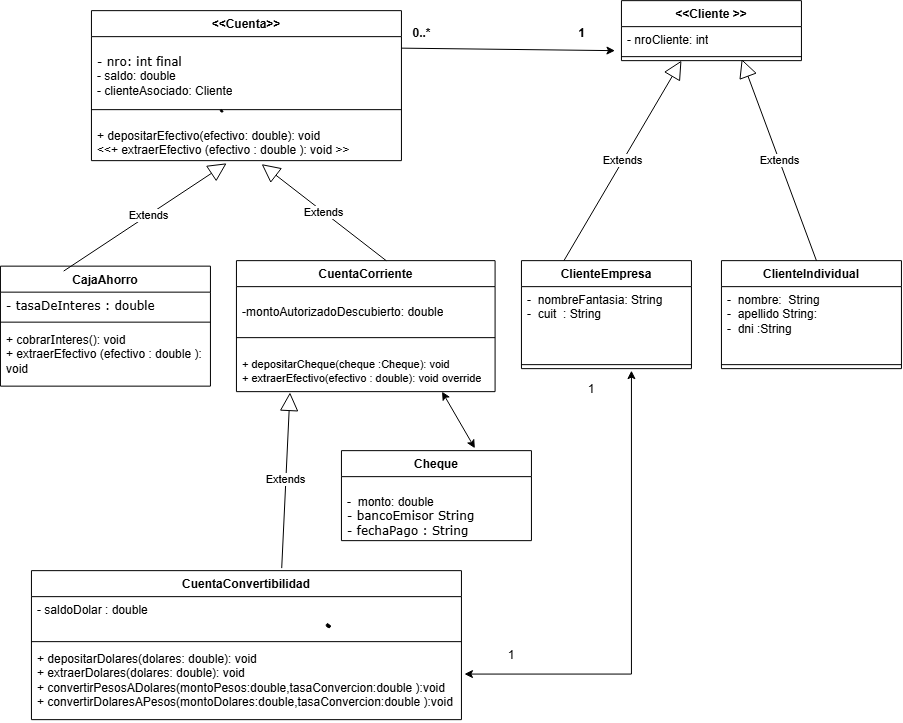

The diagram above was exported from draw.io. Its source (the exported page's mxGraphModel, read from the mxfile embedded in the PNG):
<mxGraphModel dx="1053" dy="556" grid="1" gridSize="10" guides="1" tooltips="1" connect="1" arrows="1" fold="1" page="1" pageScale="1" pageWidth="1169" pageHeight="827" math="0" shadow="0">
  <root>
    <mxCell id="0" />
    <mxCell id="1" parent="0" />
    <mxCell id="p-xRAds6C0Lm_2pANES--41" parent="1" style="swimlane;fontStyle=1;align=center;verticalAlign=top;childLayout=stackLayout;horizontal=1;startSize=26;horizontalStack=0;resizeParent=1;resizeParentMax=0;resizeLast=0;collapsible=1;marginBottom=0;whiteSpace=wrap;html=1;" value="&amp;lt;&amp;lt;Cuenta&amp;gt;&amp;gt;" vertex="1">
      <mxGeometry height="150" width="310" x="120" y="50" as="geometry" />
    </mxCell>
    <mxCell id="p-xRAds6C0Lm_2pANES--42" parent="p-xRAds6C0Lm_2pANES--41" style="text;strokeColor=none;fillColor=none;align=left;verticalAlign=top;spacingLeft=4;spacingRight=4;overflow=hidden;rotatable=0;points=[[0,0.5],[1,0.5]];portConstraint=eastwest;whiteSpace=wrap;html=1;" value="&lt;p style=&quot;text-align: justify;&quot;&gt;&lt;font style=&quot;font-family: Verdana; background-color: transparent; color: light-dark(rgb(0, 0, 0), rgb(255, 255, 255));&quot;&gt;- nro: in&lt;/font&gt;&lt;span style=&quot;font-family: Verdana; background-color: transparent; color: light-dark(rgb(0, 0, 0), rgb(255, 255, 255));&quot;&gt;t final&amp;nbsp;&lt;br&gt;&lt;/span&gt;&lt;span style=&quot;background-color: transparent; color: light-dark(rgb(0, 0, 0), rgb(255, 255, 255));&quot;&gt;- saldo: double&lt;br&gt;&lt;/span&gt;&lt;span style=&quot;background-color: transparent; color: light-dark(rgb(0, 0, 0), rgb(255, 255, 255));&quot;&gt;- clienteAsociado: Cliente&lt;/span&gt;&lt;/p&gt;&lt;p&gt;&lt;/p&gt;&lt;div tabindex=&quot;0&quot; aria-hidden=&quot;true&quot; style=&quot;margin: -1px; border-bottom: 0px rgb(10, 10, 10);&quot;&gt;&lt;/div&gt;&lt;div tabindex=&quot;0&quot; aria-hidden=&quot;true&quot; style=&quot;margin: -1px; border-bottom: 0px rgb(10, 10, 10);&quot;&gt;&lt;/div&gt;&lt;div&gt;&lt;br&gt;&lt;/div&gt;" vertex="1">
      <mxGeometry height="60" width="310" y="26" as="geometry" />
    </mxCell>
    <mxCell id="p-xRAds6C0Lm_2pANES--43" parent="p-xRAds6C0Lm_2pANES--41" style="line;strokeWidth=1;fillColor=none;align=left;verticalAlign=middle;spacingTop=-1;spacingLeft=3;spacingRight=3;rotatable=0;labelPosition=right;points=[];portConstraint=eastwest;strokeColor=inherit;" value="" vertex="1">
      <mxGeometry height="26" width="310" y="86" as="geometry" />
    </mxCell>
    <mxCell id="p-xRAds6C0Lm_2pANES--44" parent="p-xRAds6C0Lm_2pANES--41" style="text;strokeColor=none;fillColor=none;align=left;verticalAlign=top;spacingLeft=4;spacingRight=4;overflow=hidden;rotatable=0;points=[[0,0.5],[1,0.5]];portConstraint=eastwest;whiteSpace=wrap;html=1;" value="&lt;div&gt;+ depositarEfectivo(efectivo: double): void&lt;div&gt;&amp;lt;&amp;lt;+ extraerEfectivo (efectivo : double ): void &amp;gt;&amp;gt;&lt;/div&gt;&lt;/div&gt;" vertex="1">
      <mxGeometry height="38" width="310" y="112" as="geometry" />
    </mxCell>
    <mxCell id="p-xRAds6C0Lm_2pANES--45" parent="1" style="swimlane;fontStyle=1;align=center;verticalAlign=top;childLayout=stackLayout;horizontal=1;startSize=26;horizontalStack=0;resizeParent=1;resizeParentMax=0;resizeLast=0;collapsible=1;marginBottom=0;whiteSpace=wrap;html=1;" value="&amp;lt;&amp;lt;Cliente &amp;gt;&amp;gt;" vertex="1">
      <mxGeometry height="60" width="180" x="650" y="40.00000000000001" as="geometry" />
    </mxCell>
    <mxCell id="p-xRAds6C0Lm_2pANES--46" parent="p-xRAds6C0Lm_2pANES--45" style="text;strokeColor=none;fillColor=none;align=left;verticalAlign=top;spacingLeft=4;spacingRight=4;overflow=hidden;rotatable=0;points=[[0,0.5],[1,0.5]];portConstraint=eastwest;whiteSpace=wrap;html=1;" value="&lt;div&gt;&lt;/div&gt;&lt;div&gt;- nroCliente: int&lt;div class=&quot;yhAwj&quot; style=&quot;font-family: &amp;quot;Google Sans&amp;quot;, Arial, sans-serif, &amp;quot;Noto Color Emoji&amp;quot;; font-size: 14px; margin: 0px; border-bottom: 0px rgb(10, 10, 10);&quot;&gt;&lt;/div&gt;&lt;div class=&quot;otQkpb&quot; aria-level=&quot;3&quot; role=&quot;heading&quot; style=&quot;font-family: &amp;quot;Google Sans&amp;quot;, Arial, sans-serif, &amp;quot;Noto Color Emoji&amp;quot;; font-size: 20px; font-weight: 600; margin: 24px 0px 12px; border-bottom: 0px rgb(10, 10, 10);&quot; aria-owns=&quot;action-menu-parent-container&quot;&gt;&lt;/div&gt;&lt;/div&gt;" vertex="1">
      <mxGeometry height="26" width="180" y="26" as="geometry" />
    </mxCell>
    <mxCell id="p-xRAds6C0Lm_2pANES--47" parent="p-xRAds6C0Lm_2pANES--45" style="line;strokeWidth=1;fillColor=none;align=left;verticalAlign=middle;spacingTop=-1;spacingLeft=3;spacingRight=3;rotatable=0;labelPosition=right;points=[];portConstraint=eastwest;strokeColor=inherit;" value="" vertex="1">
      <mxGeometry height="8" width="180" y="52" as="geometry" />
    </mxCell>
    <mxCell id="p-xRAds6C0Lm_2pANES--48" parent="1" style="swimlane;fontStyle=1;align=center;verticalAlign=top;childLayout=stackLayout;horizontal=1;startSize=26;horizontalStack=0;resizeParent=1;resizeParentMax=0;resizeLast=0;collapsible=1;marginBottom=0;whiteSpace=wrap;html=1;" value="ClienteIndividual" vertex="1">
      <mxGeometry height="108" width="180" x="750" y="300" as="geometry" />
    </mxCell>
    <mxCell id="p-xRAds6C0Lm_2pANES--49" parent="p-xRAds6C0Lm_2pANES--48" style="text;strokeColor=none;fillColor=none;align=left;verticalAlign=top;spacingLeft=4;spacingRight=4;overflow=hidden;rotatable=0;points=[[0,0.5],[1,0.5]];portConstraint=eastwest;whiteSpace=wrap;html=1;" value="&lt;div&gt;&lt;span style=&quot;background-color: transparent; color: light-dark(rgb(0, 0, 0), rgb(255, 255, 255));&quot;&gt;-&amp;nbsp; nombre:&amp;nbsp;&lt;/span&gt;&lt;span style=&quot;background-color: transparent; color: light-dark(rgb(0, 0, 0), rgb(255, 255, 255));&quot;&gt;&amp;nbsp;S&lt;/span&gt;&lt;span style=&quot;background-color: transparent; color: light-dark(rgb(0, 0, 0), rgb(255, 255, 255));&quot;&gt;tring&amp;nbsp;&lt;/span&gt;&lt;/div&gt;&lt;div&gt;&lt;div&gt;-&amp;nbsp; apellido S&lt;span style=&quot;background-color: transparent; color: light-dark(rgb(0, 0, 0), rgb(255, 255, 255));&quot;&gt;tring:&amp;nbsp;&lt;/span&gt;&lt;span style=&quot;background-color: transparent; color: light-dark(rgb(0, 0, 0), rgb(255, 255, 255));&quot;&gt;&amp;nbsp;&lt;/span&gt;&lt;/div&gt;&lt;div&gt;-&amp;nbsp; dni :String&amp;nbsp;&amp;nbsp;&lt;br&gt;&lt;div&gt;&lt;br&gt;&lt;/div&gt;&lt;div&gt;&lt;br&gt;&lt;/div&gt;&lt;/div&gt;&lt;/div&gt;" vertex="1">
      <mxGeometry height="74" width="180" y="26" as="geometry" />
    </mxCell>
    <mxCell id="p-xRAds6C0Lm_2pANES--50" parent="p-xRAds6C0Lm_2pANES--48" style="line;strokeWidth=1;fillColor=none;align=left;verticalAlign=middle;spacingTop=-1;spacingLeft=3;spacingRight=3;rotatable=0;labelPosition=right;points=[];portConstraint=eastwest;strokeColor=inherit;" value="" vertex="1">
      <mxGeometry height="8" width="180" y="100" as="geometry" />
    </mxCell>
    <mxCell id="p-xRAds6C0Lm_2pANES--51" parent="1" style="swimlane;fontStyle=1;align=center;verticalAlign=top;childLayout=stackLayout;horizontal=1;startSize=26;horizontalStack=0;resizeParent=1;resizeParentMax=0;resizeLast=0;collapsible=1;marginBottom=0;whiteSpace=wrap;html=1;" value="CuentaCorriente" vertex="1">
      <mxGeometry height="131" width="258.64" x="265" y="300" as="geometry" />
    </mxCell>
    <mxCell id="p-xRAds6C0Lm_2pANES--52" parent="p-xRAds6C0Lm_2pANES--51" style="text;strokeColor=none;fillColor=none;align=left;verticalAlign=top;spacingLeft=4;spacingRight=4;overflow=hidden;rotatable=0;points=[[0,0.5],[1,0.5]];portConstraint=eastwest;whiteSpace=wrap;html=1;" value="&lt;p&gt;&lt;/p&gt;&lt;div style=&quot;text-align: justify;&quot;&gt;-montoAutorizadoDescubierto: double&lt;/div&gt;" vertex="1">
      <mxGeometry height="38" width="258.64" y="26" as="geometry" />
    </mxCell>
    <mxCell id="p-xRAds6C0Lm_2pANES--53" parent="p-xRAds6C0Lm_2pANES--51" style="line;strokeWidth=1;fillColor=none;align=left;verticalAlign=middle;spacingTop=-1;spacingLeft=3;spacingRight=3;rotatable=0;labelPosition=right;points=[];portConstraint=eastwest;strokeColor=inherit;" value="" vertex="1">
      <mxGeometry height="26" width="258.64" y="64" as="geometry" />
    </mxCell>
    <mxCell id="p-xRAds6C0Lm_2pANES--54" parent="p-xRAds6C0Lm_2pANES--51" style="text;strokeColor=none;fillColor=none;align=left;verticalAlign=top;spacingLeft=4;spacingRight=4;overflow=hidden;rotatable=0;points=[[0,0.5],[1,0.5]];portConstraint=eastwest;whiteSpace=wrap;html=1;" value="&lt;div&gt;&lt;span style=&quot;background-color: transparent; color: light-dark(rgb(0, 0, 0), rgb(255, 255, 255));&quot;&gt;&lt;font style=&quot;font-size: 11px;&quot;&gt;+ depositarCheque(cheque :Cheque): void&lt;/font&gt;&lt;/span&gt;&lt;/div&gt;&lt;div&gt;&lt;div&gt;&lt;font style=&quot;font-size: 11px;&quot;&gt;&lt;font style=&quot;&quot;&gt;+ extraerEfectivo(efectivo : double): void&lt;/font&gt;&amp;nbsp;override&lt;/font&gt;&lt;/div&gt;&lt;/div&gt;" vertex="1">
      <mxGeometry height="41" width="258.64" y="90" as="geometry" />
    </mxCell>
    <mxCell id="p-xRAds6C0Lm_2pANES--55" parent="1" style="swimlane;fontStyle=1;align=center;verticalAlign=top;childLayout=stackLayout;horizontal=1;startSize=26;horizontalStack=0;resizeParent=1;resizeParentMax=0;resizeLast=0;collapsible=1;marginBottom=0;whiteSpace=wrap;html=1;" value="ClienteEmpresa" vertex="1">
      <mxGeometry height="108" width="170" x="550" y="300" as="geometry" />
    </mxCell>
    <mxCell id="p-xRAds6C0Lm_2pANES--56" parent="p-xRAds6C0Lm_2pANES--55" style="text;strokeColor=none;fillColor=none;align=left;verticalAlign=top;spacingLeft=4;spacingRight=4;overflow=hidden;rotatable=0;points=[[0,0.5],[1,0.5]];portConstraint=eastwest;whiteSpace=wrap;html=1;" value="&lt;div&gt;&lt;span style=&quot;background-color: transparent; color: light-dark(rgb(0, 0, 0), rgb(255, 255, 255));&quot;&gt;-&amp;nbsp; nombreFantasia: String&lt;/span&gt;&lt;/div&gt;&lt;div&gt;&lt;span style=&quot;background-color: transparent; color: light-dark(rgb(0, 0, 0), rgb(255, 255, 255));&quot;&gt;-&amp;nbsp; cuit&amp;nbsp; : String&lt;/span&gt;&lt;/div&gt;&lt;div&gt;&lt;div&gt;&lt;br&gt;&lt;/div&gt;&lt;div&gt;&lt;br&gt;&lt;/div&gt;&lt;/div&gt;" vertex="1">
      <mxGeometry height="74" width="170" y="26" as="geometry" />
    </mxCell>
    <mxCell id="p-xRAds6C0Lm_2pANES--57" parent="p-xRAds6C0Lm_2pANES--55" style="line;strokeWidth=1;fillColor=none;align=left;verticalAlign=middle;spacingTop=-1;spacingLeft=3;spacingRight=3;rotatable=0;labelPosition=right;points=[];portConstraint=eastwest;strokeColor=inherit;" value="" vertex="1">
      <mxGeometry height="8" width="170" y="100" as="geometry" />
    </mxCell>
    <mxCell id="p-xRAds6C0Lm_2pANES--58" parent="1" style="shape=stencil(lZbdUttADIWfxrdnpNX+XlN4D2YIjYc0YUKg5e3R1mOIlkSd3vnv88pHR8c7yc3L9v55MwV6OR0PT5vf88NpO8mPKYR5v90c55MeTXI7yc3j4bj5eTy87h+W8+f7/mQ/+nV462/4s3CNUEKnAr0vV2JCan+v3C3Abt6fAxmlGCAJWnWAhsoGyIKaXSCJAUoEeyUltGyAqis4QG2IFmiMFh1AVbIltYLE14FCyFYlJgLRdSITJNolGtiRKRGq7ZzqQE4jooBtI2oFO4BUkAVK84EMsrrmBhIHKGMjUkV1VIphXCGqW5zO6W1pFggITklaQK4G0CKzs0KuaMkCGSE53lARrZlU6OB8dG+TXUFbGfyBoGFG6V8zykPjCLFcB87c/OkNWoPh8hI6MBbQofJa3UdysGtbX3FZJh36YUg1GJySeqzYkr6i53KrBeXbjFYnBjQa6wBofHozmhCHoVZZHTN1QP4HkDima09Dx0whrm7+BBKyE0yc1rQ+i43ofHRBtW4tDHHaEMYwzrym7cXn1ar2AxKvKXLteWuLSODg1ZNsYgRfUc0TWz831xQcR4GYkZweBxmBBHEmRz0x/Bm0AY6garpBofHfpgdfO47HebdbNizn98cdil5adjdy+wE=);lineShape=1;strokeColor=default;" value="" vertex="1">
      <mxGeometry height="4.203894602674344" width="4.19103790039685" x="354.7719249339384" y="662.7591009474361" as="geometry" />
    </mxCell>
    <mxCell id="p-xRAds6C0Lm_2pANES--59" parent="1" style="shape=stencil(lZbdUttADIWfxrdnpNX+XlN4D2YIjYc0YUKg5e3R1mOIlkSd3vnv88pHR8c7yc3L9v55MwV6OR0PT5vf88NpO8mPKYR5v90c55MeTXI7yc3j4bj5eTy87h+W8+f7/mQ/+nV462/4s3CNUEKnAr0vV2JCan+v3C3Abt6fAxmlGCAJWnWAhsoGyIKaXSCJAUoEeyUltGyAqis4QG2IFmiMFh1AVbIltYLE14FCyFYlJgLRdSITJNolGtiRKRGq7ZzqQE4jooBtI2oFO4BUkAVK84EMsrrmBhIHKGMjUkV1VIphXCGqW5zO6W1pFggITklaQK4G0CKzs0KuaMkCGSE53lARrZlU6OB8dG+TXUFbGfyBoGFG6V8zykPjCLFcB87c/OkNWoPh8hI6MBbQofJa3UdysGtbX3FZJh36YUg1GJySeqzYkr6i53KrBeXbjFYnBjQa6wBofHozmhCHoVZZHTN1QP4HkDima09Dx0whrm7+BBKyE0yc1rQ+i43ofHRBtW4tDHHaEMYwzrym7cXn1ar2AxKvKXLteWuLSODg1ZNsYgRfUc0TWz831xQcR4GYkZweBxmBBHEmRz0x/Bm0AY6garpBofHfpgdfO47HebdbNizn98cdil5adjdy+wE=);lineShape=1;strokeColor=default;" value="" vertex="1">
      <mxGeometry height="2.522336761604606" width="2.51462274023811" x="248.8631549603631" y="148.85546056846158" as="geometry" />
    </mxCell>
    <mxCell id="p-xRAds6C0Lm_2pANES--60" parent="1" style="swimlane;fontStyle=1;align=center;verticalAlign=top;childLayout=stackLayout;horizontal=1;startSize=26;horizontalStack=0;resizeParent=1;resizeParentMax=0;resizeLast=0;collapsible=1;marginBottom=0;whiteSpace=wrap;html=1;" value="Cheque" vertex="1">
      <mxGeometry height="90" width="190" x="370" y="490" as="geometry" />
    </mxCell>
    <mxCell id="p-xRAds6C0Lm_2pANES--61" parent="p-xRAds6C0Lm_2pANES--60" style="text;strokeColor=none;fillColor=none;align=left;verticalAlign=top;spacingLeft=4;spacingRight=4;overflow=hidden;rotatable=0;points=[[0,0.5],[1,0.5]];portConstraint=eastwest;whiteSpace=wrap;html=1;" value="&lt;p&gt;&lt;/p&gt;&lt;div style=&quot;text-align: justify;&quot;&gt;-&amp;nbsp; monto: double&lt;/div&gt;&lt;font face=&quot;Verdana&quot; style=&quot;font-size: 12px;&quot;&gt;&lt;div style=&quot;text-align: justify;&quot;&gt;- bancoEmisor String&lt;/div&gt;&lt;div style=&quot;text-align: justify;&quot;&gt;- fechaPago : String&lt;/div&gt;&lt;/font&gt;&lt;p&gt;&lt;/p&gt;&lt;div tabindex=&quot;0&quot; aria-hidden=&quot;true&quot; style=&quot;margin: -1px; border-bottom: 0px rgb(10, 10, 10);&quot;&gt;&lt;/div&gt;&lt;div tabindex=&quot;0&quot; aria-hidden=&quot;true&quot; style=&quot;margin: -1px; border-bottom: 0px rgb(10, 10, 10);&quot;&gt;&lt;/div&gt;&lt;div&gt;&lt;div&gt;&lt;br&gt;&lt;/div&gt;&lt;/div&gt;" vertex="1">
      <mxGeometry height="64" width="190" y="26" as="geometry" />
    </mxCell>
    <mxCell id="p-xRAds6C0Lm_2pANES--62" parent="1" style="swimlane;fontStyle=1;align=center;verticalAlign=top;childLayout=stackLayout;horizontal=1;startSize=26;horizontalStack=0;resizeParent=1;resizeParentMax=0;resizeLast=0;collapsible=1;marginBottom=0;whiteSpace=wrap;html=1;" value="CajaAhorro" vertex="1">
      <mxGeometry height="120" width="210" x="29" y="305.5" as="geometry" />
    </mxCell>
    <mxCell id="p-xRAds6C0Lm_2pANES--63" parent="p-xRAds6C0Lm_2pANES--62" style="text;strokeColor=none;fillColor=none;align=left;verticalAlign=top;spacingLeft=4;spacingRight=4;overflow=hidden;rotatable=0;points=[[0,0.5],[1,0.5]];portConstraint=eastwest;whiteSpace=wrap;html=1;" value="&lt;div style=&quot;text-align: justify;&quot;&gt;&lt;span style=&quot;background-color: transparent; color: light-dark(rgb(0, 0, 0), rgb(255, 255, 255)); font-family: Verdana;&quot;&gt;- tasaDeInteres : double&amp;nbsp;&lt;/span&gt;&lt;/div&gt;&lt;font face=&quot;Verdana&quot;&gt;&lt;div style=&quot;text-align: justify;&quot;&gt;&lt;br&gt;&lt;/div&gt;&lt;div style=&quot;text-align: justify;&quot;&gt;&lt;br&gt;&lt;/div&gt;&lt;/font&gt;&lt;p&gt;&lt;/p&gt;&lt;div tabindex=&quot;0&quot; aria-hidden=&quot;true&quot; style=&quot;margin: -1px; border-bottom: 0px rgb(10, 10, 10);&quot;&gt;&lt;/div&gt;&lt;div tabindex=&quot;0&quot; aria-hidden=&quot;true&quot; style=&quot;margin: -1px; border-bottom: 0px rgb(10, 10, 10);&quot;&gt;&lt;/div&gt;&lt;div&gt;&lt;br&gt;&lt;/div&gt;" vertex="1">
      <mxGeometry height="26" width="210" y="26" as="geometry" />
    </mxCell>
    <mxCell id="p-xRAds6C0Lm_2pANES--64" parent="p-xRAds6C0Lm_2pANES--62" style="line;strokeWidth=1;fillColor=none;align=left;verticalAlign=middle;spacingTop=-1;spacingLeft=3;spacingRight=3;rotatable=0;labelPosition=right;points=[];portConstraint=eastwest;strokeColor=inherit;" value="" vertex="1">
      <mxGeometry height="8" width="210" y="52" as="geometry" />
    </mxCell>
    <mxCell id="p-xRAds6C0Lm_2pANES--65" parent="p-xRAds6C0Lm_2pANES--62" style="text;strokeColor=none;fillColor=none;align=left;verticalAlign=top;spacingLeft=4;spacingRight=4;overflow=hidden;rotatable=0;points=[[0,0.5],[1,0.5]];portConstraint=eastwest;whiteSpace=wrap;html=1;" value="&lt;font face=&quot;Helvetica&quot;&gt;+ cobrar&lt;/font&gt;&lt;span style=&quot;font-family: Verdana; text-align: justify;&quot;&gt;I&lt;/span&gt;&lt;font face=&quot;Helvetica&quot;&gt;nteres(): void&lt;/font&gt;&lt;div&gt;+ extraerEfectivo (efectivo : double ): void&lt;font face=&quot;Helvetica&quot;&gt;&lt;/font&gt;&lt;/div&gt;" vertex="1">
      <mxGeometry height="60" width="210" y="60" as="geometry" />
    </mxCell>
    <mxCell id="p-xRAds6C0Lm_2pANES--67" parent="1" style="swimlane;fontStyle=1;align=center;verticalAlign=top;childLayout=stackLayout;horizontal=1;startSize=26;horizontalStack=0;resizeParent=1;resizeParentMax=0;resizeLast=0;collapsible=1;marginBottom=0;whiteSpace=wrap;html=1;" value="CuentaConvertibilidad" vertex="1">
      <mxGeometry height="149" width="430" x="60" y="610" as="geometry" />
    </mxCell>
    <mxCell id="p-xRAds6C0Lm_2pANES--68" parent="p-xRAds6C0Lm_2pANES--67" style="text;strokeColor=none;fillColor=none;align=left;verticalAlign=top;spacingLeft=4;spacingRight=4;overflow=hidden;rotatable=0;points=[[0,0.5],[1,0.5]];portConstraint=eastwest;whiteSpace=wrap;html=1;" value="- saldoDolar : double" vertex="1">
      <mxGeometry height="41" width="430" y="26" as="geometry" />
    </mxCell>
    <mxCell id="p-xRAds6C0Lm_2pANES--69" parent="p-xRAds6C0Lm_2pANES--67" style="line;strokeWidth=1;fillColor=none;align=left;verticalAlign=middle;spacingTop=-1;spacingLeft=3;spacingRight=3;rotatable=0;labelPosition=right;points=[];portConstraint=eastwest;strokeColor=inherit;" value="" vertex="1">
      <mxGeometry height="8" width="430" y="67" as="geometry" />
    </mxCell>
    <mxCell id="p-xRAds6C0Lm_2pANES--70" parent="p-xRAds6C0Lm_2pANES--67" style="text;strokeColor=none;fillColor=none;align=left;verticalAlign=top;spacingLeft=4;spacingRight=4;overflow=hidden;rotatable=0;points=[[0,0.5],[1,0.5]];portConstraint=eastwest;whiteSpace=wrap;html=1;" value="&lt;div&gt;&lt;font face=&quot;Arial, Helvetica, sans-serif&quot;&gt;+ depositarDolares(dolares: double): void&lt;/font&gt;&lt;/div&gt;&lt;div&gt;&lt;font face=&quot;Arial, Helvetica, sans-serif&quot;&gt;+ extraerDolares(dolares: double): void&amp;nbsp;&lt;/font&gt;&lt;/div&gt;&lt;div&gt;&lt;font face=&quot;Arial, Helvetica, sans-serif&quot;&gt;+ convertirPesosADolares(montoPesos:double,tasaConvercion:double ):void&lt;/font&gt;&lt;/div&gt;&lt;div&gt;&lt;span style=&quot;font-family: Arial, Helvetica, sans-serif;&quot;&gt;+ convertirDolaresAPesos(montoDolares:double,tasaConvercion:double ):void&lt;/span&gt;&lt;font face=&quot;Arial, Helvetica, sans-serif&quot;&gt;&lt;/font&gt;&lt;/div&gt;&lt;div&gt;&lt;/div&gt;&lt;div&gt;&lt;font face=&quot;Arial, Helvetica, sans-serif&quot;&gt;&lt;/font&gt;&lt;/div&gt;&lt;div&gt;&lt;/div&gt;&lt;div&gt;&lt;font face=&quot;Arial, Helvetica, sans-serif&quot;&gt;&lt;/font&gt;&lt;/div&gt;&lt;div&gt;&lt;/div&gt;&lt;div&gt;&lt;/div&gt;&lt;div&gt;&lt;/div&gt;" vertex="1">
      <mxGeometry height="74" width="430" y="75" as="geometry" />
    </mxCell>
    <mxCell id="p-xRAds6C0Lm_2pANES--71" edge="1" parent="1" source="p-xRAds6C0Lm_2pANES--62" style="endArrow=block;endSize=16;endFill=0;html=1;rounded=0;entryX=0.436;entryY=1.07;entryDx=0;entryDy=0;entryPerimeter=0;exitX=0.301;exitY=0.041;exitDx=0;exitDy=0;exitPerimeter=0;" target="p-xRAds6C0Lm_2pANES--44" value="Extends">
      <mxGeometry relative="1" width="160" x="0.0414" as="geometry">
        <mxPoint as="offset" />
        <Array as="points" />
        <mxPoint x="193.99999999999994" y="327.02" as="sourcePoint" />
        <mxPoint x="239.95" y="230.00199999999998" as="targetPoint" />
      </mxGeometry>
    </mxCell>
    <mxCell id="p-xRAds6C0Lm_2pANES--72" edge="1" parent="1" source="p-xRAds6C0Lm_2pANES--51" style="endArrow=block;endSize=16;endFill=0;html=1;rounded=0;exitX=0.579;exitY=0;exitDx=0;exitDy=0;exitPerimeter=0;entryX=0.549;entryY=1.092;entryDx=0;entryDy=0;entryPerimeter=0;" target="p-xRAds6C0Lm_2pANES--44" value="Extends">
      <mxGeometry relative="1" width="160" as="geometry">
        <mxPoint x="415" y="291" as="sourcePoint" />
        <mxPoint x="375" y="230" as="targetPoint" />
      </mxGeometry>
    </mxCell>
    <mxCell id="p-xRAds6C0Lm_2pANES--73" edge="1" parent="1" source="p-xRAds6C0Lm_2pANES--67" style="endArrow=block;endSize=16;endFill=0;html=1;rounded=0;entryX=0.207;entryY=1.02;entryDx=0;entryDy=0;entryPerimeter=0;exitX=0.582;exitY=-0.017;exitDx=0;exitDy=0;exitPerimeter=0;" target="p-xRAds6C0Lm_2pANES--54" value="Extends">
      <mxGeometry relative="1" width="160" as="geometry">
        <Array as="points" />
        <mxPoint x="105" y="540" as="sourcePoint" />
        <mxPoint x="265" y="540" as="targetPoint" />
      </mxGeometry>
    </mxCell>
    <mxCell id="p-xRAds6C0Lm_2pANES--75" edge="1" parent="1" source="p-xRAds6C0Lm_2pANES--55" style="endArrow=block;endSize=16;endFill=0;html=1;rounded=0;exitX=0.25;exitY=0;exitDx=0;exitDy=0;" value="Extends">
      <mxGeometry relative="1" width="160" as="geometry">
        <mxPoint x="600" y="291" as="sourcePoint" />
        <mxPoint x="710" y="100" as="targetPoint" />
      </mxGeometry>
    </mxCell>
    <mxCell id="p-xRAds6C0Lm_2pANES--76" edge="1" parent="1" style="endArrow=block;endSize=16;endFill=0;html=1;rounded=0;exitX=0.579;exitY=0;exitDx=0;exitDy=0;exitPerimeter=0;entryX=0.668;entryY=0.813;entryDx=0;entryDy=0;entryPerimeter=0;" target="p-xRAds6C0Lm_2pANES--47" value="Extends">
      <mxGeometry relative="1" width="160" as="geometry">
        <mxPoint x="845" y="300" as="sourcePoint" />
        <mxPoint x="772.04" y="126.98799999999994" as="targetPoint" />
      </mxGeometry>
    </mxCell>
    <mxCell id="p-xRAds6C0Lm_2pANES--77" edge="1" parent="1" source="p-xRAds6C0Lm_2pANES--41" style="endArrow=classic;html=1;rounded=0;exitX=1;exitY=0.25;exitDx=0;exitDy=0;" value="">
      <mxGeometry height="50" relative="1" width="50" as="geometry">
        <mxPoint x="639" y="100" as="sourcePoint" />
        <mxPoint x="643.52" y="90" as="targetPoint" />
      </mxGeometry>
    </mxCell>
    <mxCell id="p-xRAds6C0Lm_2pANES--78" parent="1" style="text;align=center;fontStyle=1;verticalAlign=middle;spacingLeft=3;spacingRight=3;strokeColor=none;rotatable=0;points=[[0,0.5],[1,0.5]];portConstraint=eastwest;html=1;" value="1" vertex="1">
      <mxGeometry height="26" width="80" x="570" y="60" as="geometry" />
    </mxCell>
    <mxCell id="p-xRAds6C0Lm_2pANES--79" parent="1" style="text;align=center;fontStyle=1;verticalAlign=middle;spacingLeft=3;spacingRight=3;strokeColor=none;rotatable=0;points=[[0,0.5],[1,0.5]];portConstraint=eastwest;html=1;" value="0..*" vertex="1">
      <mxGeometry height="26" width="80" x="410" y="60" as="geometry" />
    </mxCell>
    <mxCell id="p-xRAds6C0Lm_2pANES--80" edge="1" parent="1" source="p-xRAds6C0Lm_2pANES--70" style="endArrow=classic;startArrow=classic;html=1;rounded=0;exitX=1.007;exitY=0.384;exitDx=0;exitDy=0;exitPerimeter=0;" value="">
      <mxGeometry height="50" relative="1" width="50" as="geometry">
        <Array as="points">
          <mxPoint x="660" y="713.42" />
        </Array>
        <mxPoint x="540" y="710" as="sourcePoint" />
        <mxPoint x="660" y="410" as="targetPoint" />
      </mxGeometry>
    </mxCell>
    <mxCell id="p-xRAds6C0Lm_2pANES--81" parent="1" style="text;html=1;whiteSpace=wrap;strokeColor=none;fillColor=none;align=center;verticalAlign=middle;rounded=0;" value="1" vertex="1">
      <mxGeometry height="30" width="60" x="510" y="680" as="geometry" />
    </mxCell>
    <mxCell id="p-xRAds6C0Lm_2pANES--82" parent="1" style="text;html=1;whiteSpace=wrap;strokeColor=none;fillColor=none;align=center;verticalAlign=middle;rounded=0;" value="1" vertex="1">
      <mxGeometry height="30" width="60" x="590" y="414" as="geometry" />
    </mxCell>
    <mxCell id="p-xRAds6C0Lm_2pANES--83" edge="1" parent="1" source="p-xRAds6C0Lm_2pANES--54" style="endArrow=classic;startArrow=classic;html=1;rounded=0;entryX=0.702;entryY=-0.027;entryDx=0;entryDy=0;entryPerimeter=0;exitX=0.795;exitY=1.001;exitDx=0;exitDy=0;exitPerimeter=0;" target="p-xRAds6C0Lm_2pANES--60" value="">
      <mxGeometry height="50" relative="1" width="50" as="geometry">
        <Array as="points" />
        <mxPoint x="590" y="420" as="sourcePoint" />
        <mxPoint x="630" y="460" as="targetPoint" />
      </mxGeometry>
    </mxCell>
  </root>
</mxGraphModel>